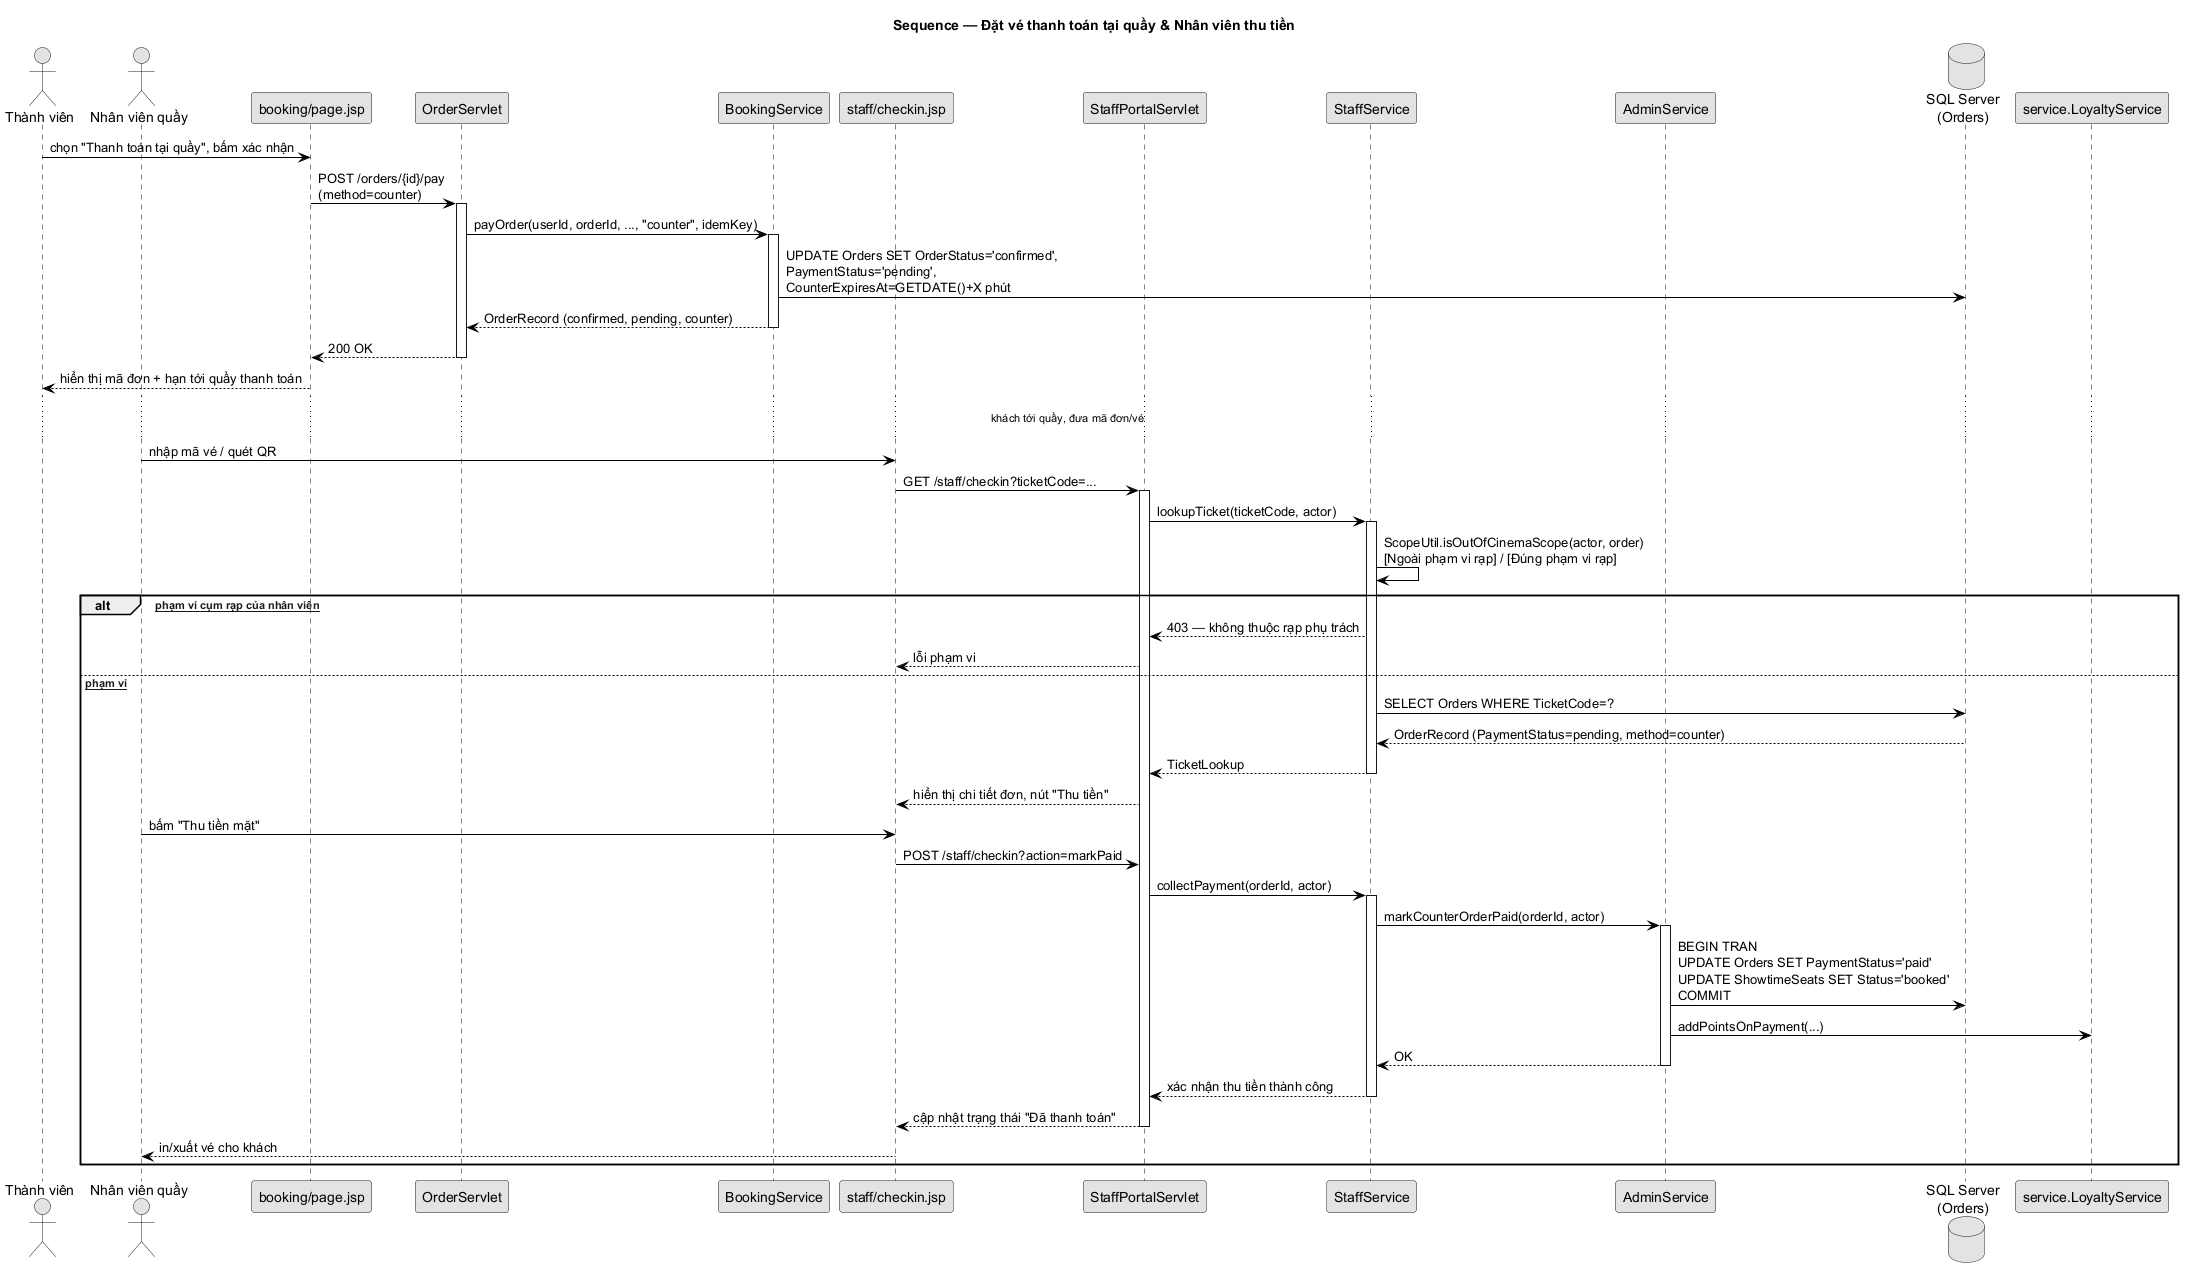

The diagram above was rendered by PlantUML. Its source (embedded in the PNG):
@startuml SEQ_06_ThanhToanTaiQuay
title Sequence — Đặt vé thanh toán tại quầy & Nhân viên thu tiền
skinparam monochrome true
skinparam shadowing false
skinparam defaultFontName SansSerif
skinparam ArrowThickness 1
skinparam sequence {
  ArrowColor black
  LifeLineBorderColor black
}

actor "Thành viên" as U
actor "Nhân viên quầy" as Staff
participant "booking/page.jsp" as View
participant "OrderServlet" as Servlet
participant "BookingService" as Svc
participant "staff/checkin.jsp" as StaffView
participant "StaffPortalServlet" as StaffServlet
participant "StaffService" as StaffSvc
participant "AdminService" as AdminSvc
database "SQL Server\n(Orders)" as DB

U -> View : chọn "Thanh toán tại quầy", bấm xác nhận
View -> Servlet : POST /orders/{id}/pay\n(method=counter)
activate Servlet
Servlet -> Svc : payOrder(userId, orderId, ..., "counter", idemKey)
activate Svc
Svc -> DB : UPDATE Orders SET OrderStatus='confirmed',\nPaymentStatus='pending',\nCounterExpiresAt=GETDATE()+X phút
Svc --> Servlet : OrderRecord (confirmed, pending, counter)
deactivate Svc
Servlet --> View : 200 OK
deactivate Servlet
View --> U : hiển thị mã đơn + hạn tới quầy thanh toán

... khách tới quầy, đưa mã đơn/vé ...

Staff -> StaffView : nhập mã vé / quét QR
StaffView -> StaffServlet : GET /staff/checkin?ticketCode=...
activate StaffServlet
StaffServlet -> StaffSvc : lookupTicket(ticketCode, actor)
activate StaffSvc
StaffSvc -> StaffSvc : ScopeUtil.isOutOfCinemaScope(actor, order)\n[Ngoài phạm vi rạp] / [Đúng phạm vi rạp]
alt [Ngoài phạm vi cụm rạp của nhân viên]
  StaffSvc --> StaffServlet : 403 — không thuộc rạp phụ trách
  StaffServlet --> StaffView : lỗi phạm vi
else [Đúng phạm vi]
  StaffSvc -> DB : SELECT Orders WHERE TicketCode=?
  DB --> StaffSvc : OrderRecord (PaymentStatus=pending, method=counter)
  StaffSvc --> StaffServlet : TicketLookup
  deactivate StaffSvc
  StaffServlet --> StaffView : hiển thị chi tiết đơn, nút "Thu tiền"
  Staff -> StaffView : bấm "Thu tiền mặt"
  StaffView -> StaffServlet : POST /staff/checkin?action=markPaid
  StaffServlet -> StaffSvc : collectPayment(orderId, actor)
  activate StaffSvc
  StaffSvc -> AdminSvc : markCounterOrderPaid(orderId, actor)
  activate AdminSvc
  AdminSvc -> DB : BEGIN TRAN\nUPDATE Orders SET PaymentStatus='paid'\nUPDATE ShowtimeSeats SET Status='booked'\nCOMMIT
  AdminSvc -> "service.LoyaltyService" : addPointsOnPayment(...)
  AdminSvc --> StaffSvc : OK
  deactivate AdminSvc
  StaffSvc --> StaffServlet : xác nhận thu tiền thành công
  deactivate StaffSvc
  StaffServlet --> StaffView : cập nhật trạng thái "Đã thanh toán"
  deactivate StaffServlet
  StaffView --> Staff : in/xuất vé cho khách
end
@enduml